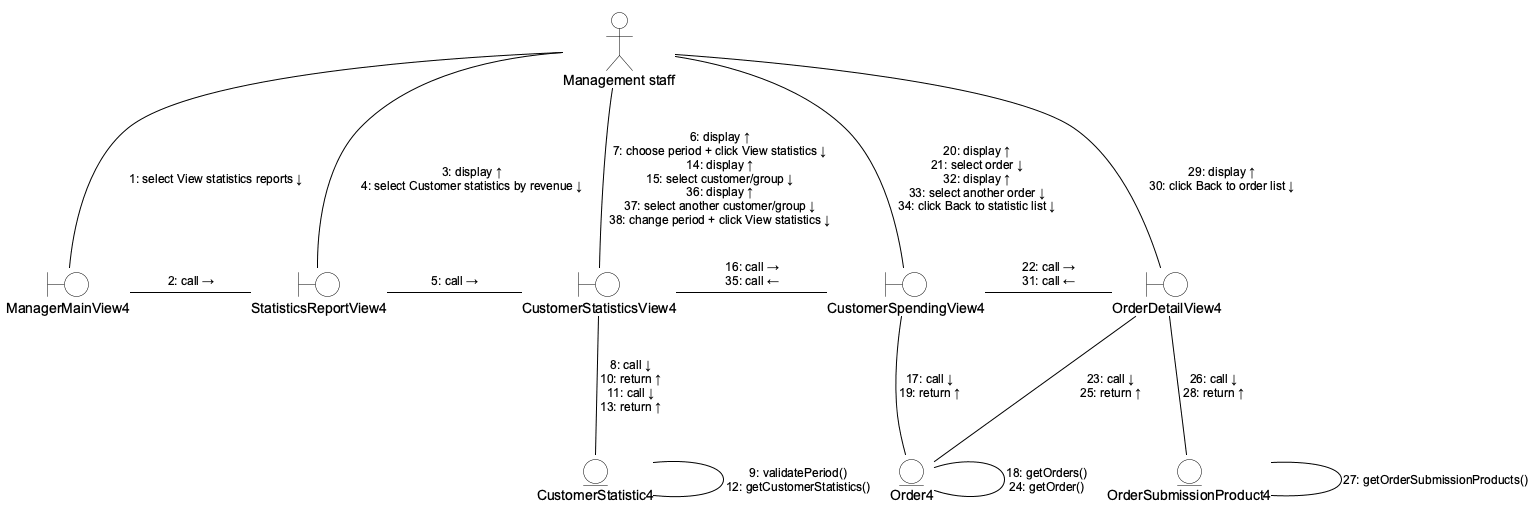

The diagram above was rendered by PlantUML. Its source (embedded in the PNG):
@startuml
!pragma layout smetana

skinparam backgroundColor white
skinparam shadowing false
skinparam linetype polyline
skinparam defaultFontName Arial
skinparam defaultFontSize 14
skinparam ArrowColor black
skinparam ArrowFontColor black
skinparam ArrowFontName Arial
skinparam ArrowFontSize 12
skinparam ArrowThickness 1
skinparam nodesep 70
skinparam ranksep 80
skinparam actor {
  BackgroundColor white
  BorderColor black
  FontColor black
}
skinparam boundary {
  BackgroundColor white
  BorderColor black
  FontColor black
}
skinparam entity {
  BackgroundColor white
  BorderColor black
  FontColor black
}

actor "Management staff" as NVQL
boundary ManagerMainView4
boundary StatisticsReportView4
boundary CustomerStatisticsView4
boundary CustomerSpendingView4
boundary OrderDetailView4
entity CustomerStatistic4
entity Order4
entity OrderSubmissionProduct4

' Row 2: boundary objects in navigation order.
ManagerMainView4 -right- StatisticsReportView4 : "2: call →"
StatisticsReportView4 -right- CustomerStatisticsView4 : "5: call →"
CustomerStatisticsView4 -right- CustomerSpendingView4 : "16: call →\n35: call ←"
CustomerSpendingView4 -right- OrderDetailView4 : "22: call →\n31: call ←"

' Row 3: entity objects below their callers.
CustomerStatisticsView4 -down- CustomerStatistic4 : "8: call ↓\n10: return ↑\n11: call ↓\n13: return ↑"
CustomerSpendingView4 -down- Order4 : "17: call ↓\n19: return ↑"
OrderDetailView4 -down- Order4 : "23: call ↓\n25: return ↑"
OrderDetailView4 -down- OrderSubmissionProduct4 : "26: call ↓\n28: return ↑"

' Row 1: actor fan-out.
NVQL -down- ManagerMainView4 : "1: select View statistics reports ↓"
NVQL -down- StatisticsReportView4 : "3: display ↑\n4: select Customer statistics by revenue ↓"
NVQL -down- CustomerStatisticsView4 : "6: display ↑\n7: choose period + click View statistics ↓\n14: display ↑\n15: select customer/group ↓\n36: display ↑\n37: select another customer/group ↓\n38: change period + click View statistics ↓"
NVQL -down- CustomerSpendingView4 : "20: display ↑\n21: select order ↓\n32: display ↑\n33: select another order ↓\n34: click Back to statistic list ↓"
NVQL -down- OrderDetailView4 : "29: display ↑\n30: click Back to order list ↓"

' Entity self-messages.
CustomerStatistic4 -- CustomerStatistic4 : "9: validatePeriod()\n12: getCustomerStatistics()"
Order4 -- Order4 : "18: getOrders()\n24: getOrder()"
OrderSubmissionProduct4 -- OrderSubmissionProduct4 : "27: getOrderSubmissionProducts()"
@enduml